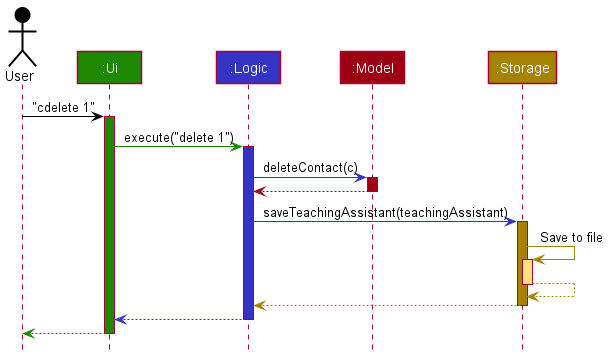

The diagram above was rendered by PlantUML. Its source (embedded in the PNG):
@startuml
!include style.puml

Actor User as user USER_COLOR
Participant ":Ui" as ui UI_COLOR
Participant ":Logic" as logic LOGIC_COLOR
Participant ":Model" as model MODEL_COLOR
Participant ":Storage" as storage STORAGE_COLOR

user -[USER_COLOR]> ui : "cdelete 1"
activate ui UI_COLOR

ui -[UI_COLOR]> logic : execute("delete 1")
activate logic LOGIC_COLOR

logic -[LOGIC_COLOR]> model : deleteContact(c)
activate model MODEL_COLOR

model -[MODEL_COLOR]-> logic
deactivate model

logic -[LOGIC_COLOR]> storage : saveTeachingAssistant(teachingAssistant)
activate storage STORAGE_COLOR

storage -[STORAGE_COLOR]> storage : Save to file
activate storage STORAGE_COLOR_T1
storage --[STORAGE_COLOR]> storage
deactivate storage

storage --[STORAGE_COLOR]> logic
deactivate storage

logic --[LOGIC_COLOR]> ui
deactivate logic

ui--[UI_COLOR]> user
deactivate ui
@enduml